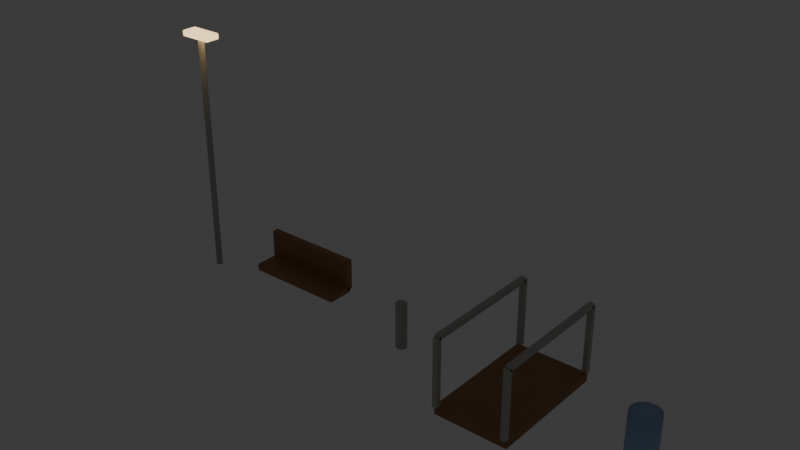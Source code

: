 # Source: StreetFurnitureKit_blockout.blend  (saved by Blender 4.3.34; exported with 4.5.12 LTS)
import bpy
from mathutils import Matrix  # noqa: F401  (used for matrix-valued properties, if any)

bpy.ops.wm.read_factory_settings(use_empty=True)
scene = bpy.context.scene
scene.name = 'Scene'

# ---- collections
col_collection = bpy.data.collections.new('Collection'); scene.collection.children.link(col_collection)
col_sf03_streetfurniturekit = bpy.data.collections.new('SF03_StreetFurnitureKit'); scene.collection.children.link(col_sf03_streetfurniturekit)

# ---- materials (node trees are filled in below, after node groups)
mat_m_streetfurniturekit_concrete = bpy.data.materials.new('M_StreetFurnitureKit_Concrete')
mat_m_streetfurniturekit_concrete.diffuse_color = (0.4851, 0.4678, 0.4233, 1.0)
mat_m_streetfurniturekit_warm = bpy.data.materials.new('M_StreetFurnitureKit_Warm')
mat_m_streetfurniturekit_warm.diffuse_color = (1.0, 0.6939, 0.3515, 1.0)
mat_m_streetfurniturekit_wood = bpy.data.materials.new('M_StreetFurnitureKit_Wood')
mat_m_streetfurniturekit_wood.diffuse_color = (0.3231, 0.1714, 0.08022, 1.0)
mat_m_streetfurniturekit_blue = bpy.data.materials.new('M_StreetFurnitureKit_Blue')
mat_m_streetfurniturekit_blue.diffuse_color = (0.3372, 0.4735, 0.7454, 1.0)

# ---- material node trees
mat_m_streetfurniturekit_concrete.use_nodes = True; mat_m_streetfurniturekit_concrete.node_tree.nodes.clear()
_N = mat_m_streetfurniturekit_concrete.node_tree.nodes; _L = mat_m_streetfurniturekit_concrete.node_tree.links
n0 = _N.new('ShaderNodeBsdfPrincipled'); n0.name = 'Principled BSDF'; n0.location = (10, 300)
n0.inputs[0].default_value = (0.4851, 0.4678, 0.4233, 1.0)
n0.inputs[2].default_value = 0.65
n1 = _N.new('ShaderNodeOutputMaterial'); n1.name = 'Material Output'; n1.location = (300, 300)
_L.new(n0.outputs[0], n1.inputs[0])
n1.is_active_output = True
mat_m_streetfurniturekit_warm.use_nodes = True; mat_m_streetfurniturekit_warm.node_tree.nodes.clear()
_N = mat_m_streetfurniturekit_warm.node_tree.nodes; _L = mat_m_streetfurniturekit_warm.node_tree.links
n0 = _N.new('ShaderNodeBsdfPrincipled'); n0.name = 'Principled BSDF'; n0.location = (10, 300)
n0.inputs[0].default_value = (1.0, 0.6939, 0.3515, 1.0)
n0.inputs[2].default_value = 0.65
n0.inputs[27].default_value = (1.0, 0.6939, 0.3515, 1.0)
n0.inputs[28].default_value = 2.0
n1 = _N.new('ShaderNodeOutputMaterial'); n1.name = 'Material Output'; n1.location = (300, 300)
_L.new(n0.outputs[0], n1.inputs[0])
n1.is_active_output = True
mat_m_streetfurniturekit_wood.use_nodes = True; mat_m_streetfurniturekit_wood.node_tree.nodes.clear()
_N = mat_m_streetfurniturekit_wood.node_tree.nodes; _L = mat_m_streetfurniturekit_wood.node_tree.links
n0 = _N.new('ShaderNodeBsdfPrincipled'); n0.name = 'Principled BSDF'; n0.location = (10, 300)
n0.inputs[0].default_value = (0.3231, 0.1714, 0.08022, 1.0)
n0.inputs[2].default_value = 0.65
n1 = _N.new('ShaderNodeOutputMaterial'); n1.name = 'Material Output'; n1.location = (300, 300)
_L.new(n0.outputs[0], n1.inputs[0])
n1.is_active_output = True
mat_m_streetfurniturekit_blue.use_nodes = True; mat_m_streetfurniturekit_blue.node_tree.nodes.clear()
_N = mat_m_streetfurniturekit_blue.node_tree.nodes; _L = mat_m_streetfurniturekit_blue.node_tree.links
n0 = _N.new('ShaderNodeBsdfPrincipled'); n0.name = 'Principled BSDF'; n0.location = (10, 300)
n0.inputs[0].default_value = (0.3372, 0.4735, 0.7454, 1.0)
n0.inputs[2].default_value = 0.65
n1 = _N.new('ShaderNodeOutputMaterial'); n1.name = 'Material Output'; n1.location = (300, 300)
_L.new(n0.outputs[0], n1.inputs[0])
n1.is_active_output = True

# ---- world
world_world = bpy.data.worlds.new('World'); scene.world = world_world
world_world.use_nodes = True; world_world.node_tree.nodes.clear()
_N = world_world.node_tree.nodes; _L = world_world.node_tree.links
n0 = _N.new('ShaderNodeOutputWorld'); n0.name = 'World Output'; n0.location = (300, 300)
n1 = _N.new('ShaderNodeBackground'); n1.name = 'Background'; n1.location = (10, 300)
n1.inputs[0].default_value = (0.05088, 0.05088, 0.05088, 1.0)
_L.new(n1.outputs[0], n0.inputs[0])
n0.is_active_output = True
world_world.color = (0.05088, 0.05088, 0.05088)
world_world.sun_shadow_jitter_overblur = 0.0

# ---- meshes
me_sf03_streetfurniturekit_lamppole_l0 = bpy.data.meshes.new('SF03_StreetFurnitureKit_LampPole_L0')
me_sf03_streetfurniturekit_lamppole_l0.from_pydata([(0.0, 0.05, -2.0), (0.0, 0.05, 2.0), (0.025, 0.0433, -2.0), (0.025, 0.0433, 2.0), (0.0433, 0.025, -2.0), (0.0433, 0.025, 2.0), (0.05, 0.0, -2.0), (0.05, 0.0, 2.0), (0.0433, -0.025, -2.0), (0.0433, -0.025, 2.0), (0.025, -0.0433, -2.0), (0.025, -0.0433, 2.0), (0.0, -0.05, -2.0), (0.0, -0.05, 2.0), (-0.025, -0.0433, -2.0), (-0.025, -0.0433, 2.0), (-0.0433, -0.025, -2.0), (-0.0433, -0.025, 2.0), (-0.05, 0.0, -2.0), (-0.05, 0.0, 2.0), (-0.0433, 0.025, -2.0), (-0.0433, 0.025, 2.0), (-0.025, 0.0433, -2.0), (-0.025, 0.0433, 2.0)], [], [(0, 1, 3, 2), (2, 3, 5, 4), (4, 5, 7, 6), (6, 7, 9, 8), (8, 9, 11, 10), (10, 11, 13, 12), (12, 13, 15, 14), (14, 15, 17, 16), (16, 17, 19, 18), (18, 19, 21, 20), (3, 1, 23, 21, 19, 17, 15, 13, 11, 9, 7, 5), (20, 21, 23, 22), (22, 23, 1, 0), (0, 2, 4, 6, 8, 10, 12, 14, 16, 18, 20, 22)])
me_sf03_streetfurniturekit_lamppole_l0.polygons.foreach_set('use_smooth', [True] * 14)
me_sf03_streetfurniturekit_lamppole_l0.materials.append(mat_m_streetfurniturekit_concrete)
me_sf03_streetfurniturekit_lamppole_l0.update()
me_sf03_streetfurniturekit_lamphead_l0 = bpy.data.meshes.new('SF03_StreetFurnitureKit_LampHead_L0')
me_sf03_streetfurniturekit_lamphead_l0.from_pydata([(-0.255, -0.105, -0.05), (-0.255, -0.125, -0.03), (-0.275, -0.105, -0.03), (-0.255, -0.1191, -0.04414), (-0.2665, -0.1165, -0.04155), (-0.2691, -0.1191, -0.03), (-0.2691, -0.105, -0.04414), (-0.255, -0.125, 0.03), (-0.255, -0.105, 0.05), (-0.275, -0.105, 0.03), (-0.255, -0.1191, 0.04414), (-0.2665, -0.1165, 0.04155), (-0.2691, -0.105, 0.04414), (-0.2691, -0.1191, 0.03), (-0.255, 0.105, -0.05), (-0.275, 0.105, -0.03), (-0.255, 0.125, -0.03), (-0.2691, 0.105, -0.04414), (-0.2665, 0.1165, -0.04155), (-0.2691, 0.1191, -0.03), (-0.255, 0.1191, -0.04414), (-0.255, 0.105, 0.05), (-0.255, 0.125, 0.03), (-0.275, 0.105, 0.03), (-0.255, 0.1191, 0.04414), (-0.2665, 0.1165, 0.04155), (-0.2691, 0.1191, 0.03), (-0.2691, 0.105, 0.04414), (0.255, -0.105, -0.05), (0.275, -0.105, -0.03), (0.255, -0.125, -0.03), (0.2691, -0.105, -0.04414), (0.2665, -0.1165, -0.04155), (0.2691, -0.1191, -0.03), (0.255, -0.1191, -0.04414), (0.255, -0.105, 0.05), (0.255, -0.125, 0.03), (0.275, -0.105, 0.03), (0.255, -0.1191, 0.04414), (0.2665, -0.1165, 0.04155), (0.2691, -0.1191, 0.03), (0.2691, -0.105, 0.04414), (0.255, 0.105, -0.05), (0.255, 0.125, -0.03), (0.275, 0.105, -0.03), (0.255, 0.1191, -0.04414), (0.2665, 0.1165, -0.04155), (0.2691, 0.1191, -0.03), (0.2691, 0.105, -0.04414), (0.255, 0.105, 0.05), (0.275, 0.105, 0.03), (0.255, 0.125, 0.03), (0.2691, 0.105, 0.04414), (0.2665, 0.1165, 0.04155), (0.2691, 0.1191, 0.03), (0.255, 0.1191, 0.04414)], [], [(30, 36, 7, 1), (44, 50, 37, 29), (49, 21, 8, 35), (2, 9, 23, 15), (16, 22, 51, 43), (0, 3, 4, 6), (1, 5, 4, 3), (2, 6, 4, 5), (7, 10, 11, 13), (8, 12, 11, 10), (9, 13, 11, 12), (14, 17, 18, 20), (15, 19, 18, 17), (16, 20, 18, 19), (21, 24, 25, 27), (22, 26, 25, 24), (23, 27, 25, 26), (28, 31, 32, 34), (29, 33, 32, 31), (30, 34, 32, 33), (35, 38, 39, 41), (36, 40, 39, 38), (37, 41, 39, 40), (42, 45, 46, 48), (43, 47, 46, 45), (44, 48, 46, 47), (49, 52, 53, 55), (50, 54, 53, 52), (51, 55, 53, 54), (14, 0, 6, 17), (17, 6, 2, 15), (1, 7, 13, 5), (5, 13, 9, 2), (8, 21, 27, 12), (12, 27, 23, 9), (22, 16, 19, 26), (26, 19, 15, 23), (42, 14, 20, 45), (45, 20, 16, 43), (21, 49, 55, 24), (24, 55, 51, 22), (50, 44, 47, 54), (54, 47, 43, 51), (28, 42, 48, 31), (31, 48, 44, 29), (49, 35, 41, 52), (52, 41, 37, 50), (36, 30, 33, 40), (40, 33, 29, 37), (0, 28, 34, 3), (3, 34, 30, 1), (35, 8, 10, 38), (38, 10, 7, 36), (14, 42, 28, 0)])
me_sf03_streetfurniturekit_lamphead_l0.materials.append(mat_m_streetfurniturekit_warm)
me_sf03_streetfurniturekit_lamphead_l0.update()
me_sf03_streetfurniturekit_bench_l0 = bpy.data.meshes.new('SF03_StreetFurnitureKit_Bench_L0')
me_sf03_streetfurniturekit_bench_l0.from_pydata([(-0.78, -0.205, -0.06), (-0.78, -0.225, -0.04), (-0.8, -0.205, -0.04), (-0.78, -0.2191, -0.05414), (-0.7915, -0.2165, -0.05155), (-0.7941, -0.2191, -0.04), (-0.7941, -0.205, -0.05414), (-0.78, -0.225, 0.04), (-0.78, -0.205, 0.06), (-0.8, -0.205, 0.04), (-0.78, -0.2191, 0.05414), (-0.7915, -0.2165, 0.05155), (-0.7941, -0.205, 0.05414), (-0.7941, -0.2191, 0.04), (-0.78, 0.205, -0.06), (-0.8, 0.205, -0.04), (-0.78, 0.225, -0.04), (-0.7941, 0.205, -0.05414), (-0.7915, 0.2165, -0.05155), (-0.7941, 0.2191, -0.04), (-0.78, 0.2191, -0.05414), (-0.78, 0.205, 0.06), (-0.78, 0.225, 0.04), (-0.8, 0.205, 0.04), (-0.78, 0.2191, 0.05414), (-0.7915, 0.2165, 0.05155), (-0.7941, 0.2191, 0.04), (-0.7941, 0.205, 0.05414), (0.78, -0.205, -0.06), (0.8, -0.205, -0.04), (0.78, -0.225, -0.04), (0.7941, -0.205, -0.05414), (0.7915, -0.2165, -0.05155), (0.7941, -0.2191, -0.04), (0.78, -0.2191, -0.05414), (0.78, -0.205, 0.06), (0.78, -0.225, 0.04), (0.8, -0.205, 0.04), (0.78, -0.2191, 0.05414), (0.7915, -0.2165, 0.05155), (0.7941, -0.2191, 0.04), (0.7941, -0.205, 0.05414), (0.78, 0.205, -0.06), (0.78, 0.225, -0.04), (0.8, 0.205, -0.04), (0.78, 0.2191, -0.05414), (0.7915, 0.2165, -0.05155), (0.7941, 0.2191, -0.04), (0.7941, 0.205, -0.05414), (0.78, 0.205, 0.06), (0.8, 0.205, 0.04), (0.78, 0.225, 0.04), (0.7941, 0.205, 0.05414), (0.7915, 0.2165, 0.05155), (0.7941, 0.2191, 0.04), (0.78, 0.2191, 0.05414)], [], [(30, 36, 7, 1), (44, 50, 37, 29), (49, 21, 8, 35), (2, 9, 23, 15), (16, 22, 51, 43), (0, 3, 4, 6), (1, 5, 4, 3), (2, 6, 4, 5), (7, 10, 11, 13), (8, 12, 11, 10), (9, 13, 11, 12), (14, 17, 18, 20), (15, 19, 18, 17), (16, 20, 18, 19), (21, 24, 25, 27), (22, 26, 25, 24), (23, 27, 25, 26), (28, 31, 32, 34), (29, 33, 32, 31), (30, 34, 32, 33), (35, 38, 39, 41), (36, 40, 39, 38), (37, 41, 39, 40), (42, 45, 46, 48), (43, 47, 46, 45), (44, 48, 46, 47), (49, 52, 53, 55), (50, 54, 53, 52), (51, 55, 53, 54), (14, 0, 6, 17), (17, 6, 2, 15), (1, 7, 13, 5), (5, 13, 9, 2), (8, 21, 27, 12), (12, 27, 23, 9), (22, 16, 19, 26), (26, 19, 15, 23), (42, 14, 20, 45), (45, 20, 16, 43), (21, 49, 55, 24), (24, 55, 51, 22), (50, 44, 47, 54), (54, 47, 43, 51), (28, 42, 48, 31), (31, 48, 44, 29), (49, 35, 41, 52), (52, 41, 37, 50), (36, 30, 33, 40), (40, 33, 29, 37), (0, 28, 34, 3), (3, 34, 30, 1), (35, 8, 10, 38), (38, 10, 7, 36), (14, 42, 28, 0)])
me_sf03_streetfurniturekit_bench_l0.materials.append(mat_m_streetfurniturekit_wood)
me_sf03_streetfurniturekit_bench_l0.update()
me_sf03_streetfurniturekit_benchback_l0 = bpy.data.meshes.new('SF03_StreetFurnitureKit_BenchBack_L0')
me_sf03_streetfurniturekit_benchback_l0.from_pydata([(-0.8, -0.05, -0.25), (-0.8, -0.05, 0.25), (-0.8, 0.05, -0.25), (-0.8, 0.05, 0.25), (0.8, -0.05, -0.25), (0.8, -0.05, 0.25), (0.8, 0.05, -0.25), (0.8, 0.05, 0.25)], [], [(0, 1, 3, 2), (2, 3, 7, 6), (6, 7, 5, 4), (4, 5, 1, 0), (2, 6, 4, 0), (7, 3, 1, 5)])
me_sf03_streetfurniturekit_benchback_l0.materials.append(mat_m_streetfurniturekit_wood)
me_sf03_streetfurniturekit_benchback_l0.update()
me_sf03_streetfurniturekit_bollard_l0 = bpy.data.meshes.new('SF03_StreetFurnitureKit_Bollard_L0')
me_sf03_streetfurniturekit_bollard_l0.from_pydata([(0.0, 0.09, -0.375), (0.0, 0.09, 0.375), (0.045, 0.07794, -0.375), (0.045, 0.07794, 0.375), (0.07794, 0.045, -0.375), (0.07794, 0.045, 0.375), (0.09, 0.0, -0.375), (0.09, 0.0, 0.375), (0.07794, -0.045, -0.375), (0.07794, -0.045, 0.375), (0.045, -0.07794, -0.375), (0.045, -0.07794, 0.375), (0.0, -0.09, -0.375), (0.0, -0.09, 0.375), (-0.045, -0.07794, -0.375), (-0.045, -0.07794, 0.375), (-0.07794, -0.045, -0.375), (-0.07794, -0.045, 0.375), (-0.09, 0.0, -0.375), (-0.09, 0.0, 0.375), (-0.07794, 0.045, -0.375), (-0.07794, 0.045, 0.375), (-0.045, 0.07794, -0.375), (-0.045, 0.07794, 0.375)], [], [(0, 1, 3, 2), (2, 3, 5, 4), (4, 5, 7, 6), (6, 7, 9, 8), (8, 9, 11, 10), (10, 11, 13, 12), (12, 13, 15, 14), (14, 15, 17, 16), (16, 17, 19, 18), (18, 19, 21, 20), (3, 1, 23, 21, 19, 17, 15, 13, 11, 9, 7, 5), (20, 21, 23, 22), (22, 23, 1, 0), (0, 2, 4, 6, 8, 10, 12, 14, 16, 18, 20, 22)])
me_sf03_streetfurniturekit_bollard_l0.polygons.foreach_set('use_smooth', [True] * 14)
me_sf03_streetfurniturekit_bollard_l0.materials.append(mat_m_streetfurniturekit_concrete)
me_sf03_streetfurniturekit_bollard_l0.update()
me_sf03_streetfurniturekit_railingfloor_l0 = bpy.data.meshes.new('SF03_StreetFurnitureKit_RailingFloor_L0')
me_sf03_streetfurniturekit_railingfloor_l0.from_pydata([(-0.58, -0.98, -0.075), (-0.58, -1.0, -0.055), (-0.6, -0.98, -0.055), (-0.58, -0.9941, -0.06914), (-0.5915, -0.9915, -0.06655), (-0.5941, -0.9941, -0.055), (-0.5941, -0.98, -0.06914), (-0.58, -1.0, 0.055), (-0.58, -0.98, 0.075), (-0.6, -0.98, 0.055), (-0.58, -0.9941, 0.06914), (-0.5915, -0.9915, 0.06655), (-0.5941, -0.98, 0.06914), (-0.5941, -0.9941, 0.055), (-0.58, 0.98, -0.075), (-0.6, 0.98, -0.055), (-0.58, 1.0, -0.055), (-0.5941, 0.98, -0.06914), (-0.5915, 0.9915, -0.06655), (-0.5941, 0.9941, -0.055), (-0.58, 0.9941, -0.06914), (-0.58, 0.98, 0.075), (-0.58, 1.0, 0.055), (-0.6, 0.98, 0.055), (-0.58, 0.9941, 0.06914), (-0.5915, 0.9915, 0.06655), (-0.5941, 0.9941, 0.055), (-0.5941, 0.98, 0.06914), (0.58, -0.98, -0.075), (0.6, -0.98, -0.055), (0.58, -1.0, -0.055), (0.5941, -0.98, -0.06914), (0.5915, -0.9915, -0.06655), (0.5941, -0.9941, -0.055), (0.58, -0.9941, -0.06914), (0.58, -0.98, 0.075), (0.58, -1.0, 0.055), (0.6, -0.98, 0.055), (0.58, -0.9941, 0.06914), (0.5915, -0.9915, 0.06655), (0.5941, -0.9941, 0.055), (0.5941, -0.98, 0.06914), (0.58, 0.98, -0.075), (0.58, 1.0, -0.055), (0.6, 0.98, -0.055), (0.58, 0.9941, -0.06914), (0.5915, 0.9915, -0.06655), (0.5941, 0.9941, -0.055), (0.5941, 0.98, -0.06914), (0.58, 0.98, 0.075), (0.6, 0.98, 0.055), (0.58, 1.0, 0.055), (0.5941, 0.98, 0.06914), (0.5915, 0.9915, 0.06655), (0.5941, 0.9941, 0.055), (0.58, 0.9941, 0.06914)], [], [(30, 36, 7, 1), (44, 50, 37, 29), (49, 21, 8, 35), (2, 9, 23, 15), (16, 22, 51, 43), (0, 3, 4, 6), (1, 5, 4, 3), (2, 6, 4, 5), (7, 10, 11, 13), (8, 12, 11, 10), (9, 13, 11, 12), (14, 17, 18, 20), (15, 19, 18, 17), (16, 20, 18, 19), (21, 24, 25, 27), (22, 26, 25, 24), (23, 27, 25, 26), (28, 31, 32, 34), (29, 33, 32, 31), (30, 34, 32, 33), (35, 38, 39, 41), (36, 40, 39, 38), (37, 41, 39, 40), (42, 45, 46, 48), (43, 47, 46, 45), (44, 48, 46, 47), (49, 52, 53, 55), (50, 54, 53, 52), (51, 55, 53, 54), (14, 0, 6, 17), (17, 6, 2, 15), (1, 7, 13, 5), (5, 13, 9, 2), (8, 21, 27, 12), (12, 27, 23, 9), (22, 16, 19, 26), (26, 19, 15, 23), (42, 14, 20, 45), (45, 20, 16, 43), (21, 49, 55, 24), (24, 55, 51, 22), (50, 44, 47, 54), (54, 47, 43, 51), (28, 42, 48, 31), (31, 48, 44, 29), (49, 35, 41, 52), (52, 41, 37, 50), (36, 30, 33, 40), (40, 33, 29, 37), (0, 28, 34, 3), (3, 34, 30, 1), (35, 8, 10, 38), (38, 10, 7, 36), (14, 42, 28, 0)])
me_sf03_streetfurniturekit_railingfloor_l0.materials.append(mat_m_streetfurniturekit_wood)
me_sf03_streetfurniturekit_railingfloor_l0.update()
me_sf03_streetfurniturekit_railingpost0s0_l0 = bpy.data.meshes.new('SF03_StreetFurnitureKit_RailingPost0S0_L0')
me_sf03_streetfurniturekit_railingpost0s0_l0.from_pydata([(-0.04, -0.04, -0.55), (-0.04, -0.04, 0.55), (-0.04, 0.04, -0.55), (-0.04, 0.04, 0.55), (0.04, -0.04, -0.55), (0.04, -0.04, 0.55), (0.04, 0.04, -0.55), (0.04, 0.04, 0.55)], [], [(0, 1, 3, 2), (2, 3, 7, 6), (6, 7, 5, 4), (4, 5, 1, 0), (2, 6, 4, 0), (7, 3, 1, 5)])
me_sf03_streetfurniturekit_railingpost0s0_l0.materials.append(mat_m_streetfurniturekit_concrete)
me_sf03_streetfurniturekit_railingpost0s0_l0.update()
me_sf03_streetfurniturekit_railingpost0s1_l0 = bpy.data.meshes.new('SF03_StreetFurnitureKit_RailingPost0S1_L0')
me_sf03_streetfurniturekit_railingpost0s1_l0.from_pydata([(-0.04, -0.04, -0.55), (-0.04, -0.04, 0.55), (-0.04, 0.04, -0.55), (-0.04, 0.04, 0.55), (0.04, -0.04, -0.55), (0.04, -0.04, 0.55), (0.04, 0.04, -0.55), (0.04, 0.04, 0.55)], [], [(0, 1, 3, 2), (2, 3, 7, 6), (6, 7, 5, 4), (4, 5, 1, 0), (2, 6, 4, 0), (7, 3, 1, 5)])
me_sf03_streetfurniturekit_railingpost0s1_l0.materials.append(mat_m_streetfurniturekit_concrete)
me_sf03_streetfurniturekit_railingpost0s1_l0.update()
me_sf03_streetfurniturekit_railingrail0_l0 = bpy.data.meshes.new('SF03_StreetFurnitureKit_RailingRail0_L0')
me_sf03_streetfurniturekit_railingrail0_l0.from_pydata([(-0.04, -1.0, -0.04), (-0.04, -1.0, 0.04), (-0.04, 1.0, -0.04), (-0.04, 1.0, 0.04), (0.04, -1.0, -0.04), (0.04, -1.0, 0.04), (0.04, 1.0, -0.04), (0.04, 1.0, 0.04)], [], [(0, 1, 3, 2), (2, 3, 7, 6), (6, 7, 5, 4), (4, 5, 1, 0), (2, 6, 4, 0), (7, 3, 1, 5)])
me_sf03_streetfurniturekit_railingrail0_l0.materials.append(mat_m_streetfurniturekit_concrete)
me_sf03_streetfurniturekit_railingrail0_l0.update()
me_sf03_streetfurniturekit_railingpost2s0_l0 = bpy.data.meshes.new('SF03_StreetFurnitureKit_RailingPost2S0_L0')
me_sf03_streetfurniturekit_railingpost2s0_l0.from_pydata([(-0.04, -0.04, -0.55), (-0.04, -0.04, 0.55), (-0.04, 0.04, -0.55), (-0.04, 0.04, 0.55), (0.04, -0.04, -0.55), (0.04, -0.04, 0.55), (0.04, 0.04, -0.55), (0.04, 0.04, 0.55)], [], [(0, 1, 3, 2), (2, 3, 7, 6), (6, 7, 5, 4), (4, 5, 1, 0), (2, 6, 4, 0), (7, 3, 1, 5)])
me_sf03_streetfurniturekit_railingpost2s0_l0.materials.append(mat_m_streetfurniturekit_concrete)
me_sf03_streetfurniturekit_railingpost2s0_l0.update()
me_sf03_streetfurniturekit_railingpost2s1_l0 = bpy.data.meshes.new('SF03_StreetFurnitureKit_RailingPost2S1_L0')
me_sf03_streetfurniturekit_railingpost2s1_l0.from_pydata([(-0.04, -0.04, -0.55), (-0.04, -0.04, 0.55), (-0.04, 0.04, -0.55), (-0.04, 0.04, 0.55), (0.04, -0.04, -0.55), (0.04, -0.04, 0.55), (0.04, 0.04, -0.55), (0.04, 0.04, 0.55)], [], [(0, 1, 3, 2), (2, 3, 7, 6), (6, 7, 5, 4), (4, 5, 1, 0), (2, 6, 4, 0), (7, 3, 1, 5)])
me_sf03_streetfurniturekit_railingpost2s1_l0.materials.append(mat_m_streetfurniturekit_concrete)
me_sf03_streetfurniturekit_railingpost2s1_l0.update()
me_sf03_streetfurniturekit_railingrail2_l0 = bpy.data.meshes.new('SF03_StreetFurnitureKit_RailingRail2_L0')
me_sf03_streetfurniturekit_railingrail2_l0.from_pydata([(-0.04, -1.0, -0.04), (-0.04, -1.0, 0.04), (-0.04, 1.0, -0.04), (-0.04, 1.0, 0.04), (0.04, -1.0, -0.04), (0.04, -1.0, 0.04), (0.04, 1.0, -0.04), (0.04, 1.0, 0.04)], [], [(0, 1, 3, 2), (2, 3, 7, 6), (6, 7, 5, 4), (4, 5, 1, 0), (2, 6, 4, 0), (7, 3, 1, 5)])
me_sf03_streetfurniturekit_railingrail2_l0.materials.append(mat_m_streetfurniturekit_concrete)
me_sf03_streetfurniturekit_railingrail2_l0.update()
me_sf03_streetfurniturekit_bin_l0 = bpy.data.meshes.new('SF03_StreetFurnitureKit_Bin_L0')
me_sf03_streetfurniturekit_bin_l0.from_pydata([(0.0, 0.225, -0.35), (0.0, 0.225, 0.35), (0.0861, 0.2079, -0.35), (0.0861, 0.2079, 0.35), (0.1591, 0.1591, -0.35), (0.1591, 0.1591, 0.35), (0.2079, 0.0861, -0.35), (0.2079, 0.0861, 0.35), (0.225, 0.0, -0.35), (0.225, 0.0, 0.35), (0.2079, -0.0861, -0.35), (0.2079, -0.0861, 0.35), (0.1591, -0.1591, -0.35), (0.1591, -0.1591, 0.35), (0.0861, -0.2079, -0.35), (0.0861, -0.2079, 0.35), (0.0, -0.225, -0.35), (0.0, -0.225, 0.35), (-0.0861, -0.2079, -0.35), (-0.0861, -0.2079, 0.35), (-0.1591, -0.1591, -0.35), (-0.1591, -0.1591, 0.35), (-0.2079, -0.0861, -0.35), (-0.2079, -0.0861, 0.35), (-0.225, 0.0, -0.35), (-0.225, 0.0, 0.35), (-0.2079, 0.0861, -0.35), (-0.2079, 0.0861, 0.35), (-0.1591, 0.1591, -0.35), (-0.1591, 0.1591, 0.35), (-0.0861, 0.2079, -0.35), (-0.0861, 0.2079, 0.35)], [], [(0, 1, 3, 2), (2, 3, 5, 4), (4, 5, 7, 6), (6, 7, 9, 8), (8, 9, 11, 10), (10, 11, 13, 12), (12, 13, 15, 14), (14, 15, 17, 16), (16, 17, 19, 18), (18, 19, 21, 20), (20, 21, 23, 22), (22, 23, 25, 24), (24, 25, 27, 26), (26, 27, 29, 28), (3, 1, 31, 29, 27, 25, 23, 21, 19, 17, 15, 13, 11, 9, 7, 5), (28, 29, 31, 30), (30, 31, 1, 0), (0, 2, 4, 6, 8, 10, 12, 14, 16, 18, 20, 22, 24, 26, 28, 30)])
me_sf03_streetfurniturekit_bin_l0.polygons.foreach_set('use_smooth', [True] * 18)
me_sf03_streetfurniturekit_bin_l0.materials.append(mat_m_streetfurniturekit_blue)
me_sf03_streetfurniturekit_bin_l0.update()

# ---- objects
ob_sf03_streetfurniturekit_root_l0 = bpy.data.objects.new('SF03_StreetFurnitureKit_Root_L0', None)
ob_sf03_streetfurniturekit_lamppole_l0 = bpy.data.objects.new('SF03_StreetFurnitureKit_LampPole_L0', me_sf03_streetfurniturekit_lamppole_l0)
ob_sf03_streetfurniturekit_lamphead_l0 = bpy.data.objects.new('SF03_StreetFurnitureKit_LampHead_L0', me_sf03_streetfurniturekit_lamphead_l0)
ob_sf03_streetfurniturekit_bench_l0 = bpy.data.objects.new('SF03_StreetFurnitureKit_Bench_L0', me_sf03_streetfurniturekit_bench_l0)
ob_sf03_streetfurniturekit_benchback_l0 = bpy.data.objects.new('SF03_StreetFurnitureKit_BenchBack_L0', me_sf03_streetfurniturekit_benchback_l0)
ob_sf03_streetfurniturekit_bollard_l0 = bpy.data.objects.new('SF03_StreetFurnitureKit_Bollard_L0', me_sf03_streetfurniturekit_bollard_l0)
ob_sf03_streetfurniturekit_railingfloor_l0 = bpy.data.objects.new('SF03_StreetFurnitureKit_RailingFloor_L0', me_sf03_streetfurniturekit_railingfloor_l0)
ob_sf03_streetfurniturekit_railingpost0s0_l0 = bpy.data.objects.new('SF03_StreetFurnitureKit_RailingPost0S0_L0', me_sf03_streetfurniturekit_railingpost0s0_l0)
ob_sf03_streetfurniturekit_railingpost0s1_l0 = bpy.data.objects.new('SF03_StreetFurnitureKit_RailingPost0S1_L0', me_sf03_streetfurniturekit_railingpost0s1_l0)
ob_sf03_streetfurniturekit_railingrail0_l0 = bpy.data.objects.new('SF03_StreetFurnitureKit_RailingRail0_L0', me_sf03_streetfurniturekit_railingrail0_l0)
ob_sf03_streetfurniturekit_railingpost2s0_l0 = bpy.data.objects.new('SF03_StreetFurnitureKit_RailingPost2S0_L0', me_sf03_streetfurniturekit_railingpost2s0_l0)
ob_sf03_streetfurniturekit_railingpost2s1_l0 = bpy.data.objects.new('SF03_StreetFurnitureKit_RailingPost2S1_L0', me_sf03_streetfurniturekit_railingpost2s1_l0)
ob_sf03_streetfurniturekit_railingrail2_l0 = bpy.data.objects.new('SF03_StreetFurnitureKit_RailingRail2_L0', me_sf03_streetfurniturekit_railingrail2_l0)
ob_sf03_streetfurniturekit_bin_l0 = bpy.data.objects.new('SF03_StreetFurnitureKit_Bin_L0', me_sf03_streetfurniturekit_bin_l0)

# ---- transforms, parenting, visibility, modifiers, constraints
ob_sf03_streetfurniturekit_root_l0.location = (0.0, 0.0, 0.0)
ob_sf03_streetfurniturekit_root_l0.empty_display_size = 0.1
ob_sf03_streetfurniturekit_lamppole_l0.parent = ob_sf03_streetfurniturekit_root_l0
ob_sf03_streetfurniturekit_lamppole_l0.location = (-3.975, 0.0, 2.0)
ob_sf03_streetfurniturekit_lamphead_l0.parent = ob_sf03_streetfurniturekit_root_l0
ob_sf03_streetfurniturekit_lamphead_l0.location = (-3.975, 0.0, 4.0)
ob_sf03_streetfurniturekit_bench_l0.parent = ob_sf03_streetfurniturekit_root_l0
ob_sf03_streetfurniturekit_bench_l0.location = (-1.975, 0.0, 0.45)
ob_sf03_streetfurniturekit_benchback_l0.parent = ob_sf03_streetfurniturekit_root_l0
ob_sf03_streetfurniturekit_benchback_l0.location = (-1.975, 0.2, 0.7)
ob_sf03_streetfurniturekit_bollard_l0.parent = ob_sf03_streetfurniturekit_root_l0
ob_sf03_streetfurniturekit_bollard_l0.location = (0.025, 0.0, 0.375)
ob_sf03_streetfurniturekit_railingfloor_l0.parent = ob_sf03_streetfurniturekit_root_l0
ob_sf03_streetfurniturekit_railingfloor_l0.location = (2.025, 0.0, 0.075)
ob_sf03_streetfurniturekit_railingpost0s0_l0.parent = ob_sf03_streetfurniturekit_root_l0
ob_sf03_streetfurniturekit_railingpost0s0_l0.location = (1.465, -1.0, 0.7)
ob_sf03_streetfurniturekit_railingpost0s1_l0.parent = ob_sf03_streetfurniturekit_root_l0
ob_sf03_streetfurniturekit_railingpost0s1_l0.location = (1.465, 1.0, 0.7)
ob_sf03_streetfurniturekit_railingrail0_l0.parent = ob_sf03_streetfurniturekit_root_l0
ob_sf03_streetfurniturekit_railingrail0_l0.location = (1.465, 0.0, 1.25)
ob_sf03_streetfurniturekit_railingpost2s0_l0.parent = ob_sf03_streetfurniturekit_root_l0
ob_sf03_streetfurniturekit_railingpost2s0_l0.location = (2.585, -1.0, 0.7)
ob_sf03_streetfurniturekit_railingpost2s1_l0.parent = ob_sf03_streetfurniturekit_root_l0
ob_sf03_streetfurniturekit_railingpost2s1_l0.location = (2.585, 1.0, 0.7)
ob_sf03_streetfurniturekit_railingrail2_l0.parent = ob_sf03_streetfurniturekit_root_l0
ob_sf03_streetfurniturekit_railingrail2_l0.location = (2.585, 0.0, 1.25)
ob_sf03_streetfurniturekit_bin_l0.parent = ob_sf03_streetfurniturekit_root_l0
ob_sf03_streetfurniturekit_bin_l0.location = (4.025, 0.0, 0.35)

# ---- collection membership
col_sf03_streetfurniturekit.objects.link(ob_sf03_streetfurniturekit_root_l0)
col_sf03_streetfurniturekit.objects.link(ob_sf03_streetfurniturekit_lamppole_l0)
col_sf03_streetfurniturekit.objects.link(ob_sf03_streetfurniturekit_lamphead_l0)
col_sf03_streetfurniturekit.objects.link(ob_sf03_streetfurniturekit_bench_l0)
col_sf03_streetfurniturekit.objects.link(ob_sf03_streetfurniturekit_benchback_l0)
col_sf03_streetfurniturekit.objects.link(ob_sf03_streetfurniturekit_bollard_l0)
col_sf03_streetfurniturekit.objects.link(ob_sf03_streetfurniturekit_railingfloor_l0)
col_sf03_streetfurniturekit.objects.link(ob_sf03_streetfurniturekit_railingpost0s0_l0)
col_sf03_streetfurniturekit.objects.link(ob_sf03_streetfurniturekit_railingpost0s1_l0)
col_sf03_streetfurniturekit.objects.link(ob_sf03_streetfurniturekit_railingrail0_l0)
col_sf03_streetfurniturekit.objects.link(ob_sf03_streetfurniturekit_railingpost2s0_l0)
col_sf03_streetfurniturekit.objects.link(ob_sf03_streetfurniturekit_railingpost2s1_l0)
col_sf03_streetfurniturekit.objects.link(ob_sf03_streetfurniturekit_railingrail2_l0)
col_sf03_streetfurniturekit.objects.link(ob_sf03_streetfurniturekit_bin_l0)

# ---- scene / render settings (as saved in the file)
scene.frame_start = 1; scene.frame_end = 250; scene.frame_set(1)
scene.render.engine = 'BLENDER_WORKBENCH'
bpy.context.view_layer.update()

# ---- added for rendering (the .blend has no active camera): camera
cam_auto = bpy.data.cameras.new('AutoCamera')
cam_auto.lens = 50.0
cam_auto.sensor_width = 36.0
cam_auto.clip_end = 1000.0
ob_auto_camera = bpy.data.objects.new('AutoCamera', cam_auto)
scene.collection.objects.link(ob_auto_camera)
ob_auto_camera.location = (8.92153, -10.7058, 9.16222)
ob_auto_camera.rotation_euler = (1.09748, -7.21219e-08, 0.694738)
scene.camera = ob_auto_camera
bpy.context.view_layer.update()
